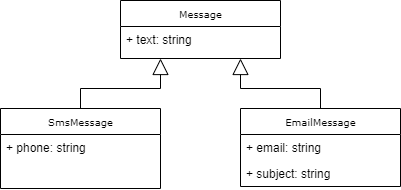

The diagram above was exported from draw.io. Its source (the exported page's mxGraphModel, read from the mxfile embedded in the PNG):
<mxGraphModel dx="868" dy="450" grid="1" gridSize="10" guides="1" tooltips="1" connect="1" arrows="1" fold="1" page="1" pageScale="1" pageWidth="850" pageHeight="1100" background="#ffffff" math="0" shadow="0">
  <root>
    <mxCell id="0" />
    <mxCell id="1" parent="0" />
    <mxCell id="ts1sDWW8RWy79SI82Cr5-10" style="edgeStyle=orthogonalEdgeStyle;rounded=0;orthogonalLoop=1;jettySize=auto;html=1;exitX=0.5;exitY=0;exitDx=0;exitDy=0;entryX=0.25;entryY=1;entryDx=0;entryDy=0;endArrow=block;endFill=0;endSize=14;" edge="1" parent="1" source="ts1sDWW8RWy79SI82Cr5-5" target="ts1sDWW8RWy79SI82Cr5-1">
      <mxGeometry relative="1" as="geometry" />
    </mxCell>
    <mxCell id="ts1sDWW8RWy79SI82Cr5-5" value="SmsMessage" style="swimlane;html=1;fontStyle=0;childLayout=stackLayout;horizontal=1;startSize=26;horizontalStack=0;resizeParent=1;resizeLast=0;collapsible=1;marginBottom=0;swimlaneFillColor=#ffffff;rounded=0;shadow=0;comic=0;labelBackgroundColor=none;strokeWidth=1;fontFamily=Verdana;fontSize=10;align=center;" vertex="1" parent="1">
      <mxGeometry x="250" y="150" width="160" height="80" as="geometry" />
    </mxCell>
    <mxCell id="ts1sDWW8RWy79SI82Cr5-6" value="+ phone: string" style="text;html=1;strokeColor=none;fillColor=none;align=left;verticalAlign=top;spacingLeft=4;spacingRight=4;whiteSpace=wrap;overflow=hidden;rotatable=0;points=[[0,0.5],[1,0.5]];portConstraint=eastwest;" vertex="1" parent="ts1sDWW8RWy79SI82Cr5-5">
      <mxGeometry y="26" width="160" height="26" as="geometry" />
    </mxCell>
    <mxCell id="ts1sDWW8RWy79SI82Cr5-11" style="edgeStyle=orthogonalEdgeStyle;rounded=0;orthogonalLoop=1;jettySize=auto;html=1;exitX=0.5;exitY=0;exitDx=0;exitDy=0;entryX=0.75;entryY=1;entryDx=0;entryDy=0;endArrow=block;endFill=0;endSize=14;" edge="1" parent="1" source="ts1sDWW8RWy79SI82Cr5-7" target="ts1sDWW8RWy79SI82Cr5-1">
      <mxGeometry relative="1" as="geometry" />
    </mxCell>
    <mxCell id="ts1sDWW8RWy79SI82Cr5-7" value="EmailMessage" style="swimlane;html=1;fontStyle=0;childLayout=stackLayout;horizontal=1;startSize=26;horizontalStack=0;resizeParent=1;resizeLast=0;collapsible=1;marginBottom=0;swimlaneFillColor=#ffffff;rounded=0;shadow=0;comic=0;labelBackgroundColor=none;strokeWidth=1;fontFamily=Verdana;fontSize=10;align=center;" vertex="1" parent="1">
      <mxGeometry x="490" y="150" width="160" height="78" as="geometry" />
    </mxCell>
    <mxCell id="ts1sDWW8RWy79SI82Cr5-8" value="+ email: string" style="text;html=1;strokeColor=none;fillColor=none;align=left;verticalAlign=top;spacingLeft=4;spacingRight=4;whiteSpace=wrap;overflow=hidden;rotatable=0;points=[[0,0.5],[1,0.5]];portConstraint=eastwest;" vertex="1" parent="ts1sDWW8RWy79SI82Cr5-7">
      <mxGeometry y="26" width="160" height="26" as="geometry" />
    </mxCell>
    <mxCell id="ts1sDWW8RWy79SI82Cr5-13" value="+ subject: string" style="text;html=1;strokeColor=none;fillColor=none;align=left;verticalAlign=top;spacingLeft=4;spacingRight=4;whiteSpace=wrap;overflow=hidden;rotatable=0;points=[[0,0.5],[1,0.5]];portConstraint=eastwest;" vertex="1" parent="ts1sDWW8RWy79SI82Cr5-7">
      <mxGeometry y="52" width="160" height="26" as="geometry" />
    </mxCell>
    <mxCell id="ts1sDWW8RWy79SI82Cr5-1" value="Message" style="swimlane;html=1;fontStyle=0;childLayout=stackLayout;horizontal=1;startSize=26;horizontalStack=0;resizeParent=1;resizeLast=0;collapsible=1;marginBottom=0;swimlaneFillColor=#ffffff;rounded=0;shadow=0;comic=0;labelBackgroundColor=none;strokeWidth=1;fontFamily=Verdana;fontSize=10;align=center;" vertex="1" parent="1">
      <mxGeometry x="370" y="42" width="160" height="58" as="geometry" />
    </mxCell>
    <mxCell id="ts1sDWW8RWy79SI82Cr5-2" value="+ text: string" style="text;html=1;strokeColor=none;fillColor=none;align=left;verticalAlign=top;spacingLeft=4;spacingRight=4;whiteSpace=wrap;overflow=hidden;rotatable=0;points=[[0,0.5],[1,0.5]];portConstraint=eastwest;" vertex="1" parent="ts1sDWW8RWy79SI82Cr5-1">
      <mxGeometry y="26" width="160" height="26" as="geometry" />
    </mxCell>
  </root>
</mxGraphModel>